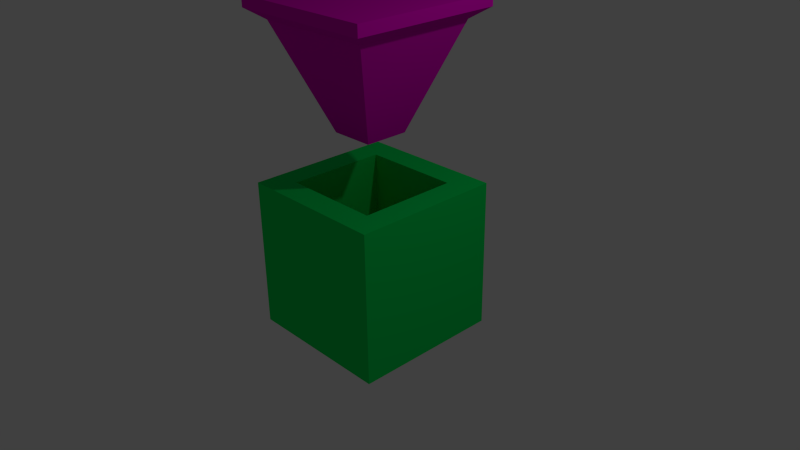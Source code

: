 # Source: AnimatedBox.blend  (saved by Blender 2.65.0; exported with 4.5.12 LTS)
import bpy
from mathutils import Matrix  # noqa: F401  (used for matrix-valued properties, if any)

bpy.ops.wm.read_factory_settings(use_empty=True)
scene = bpy.context.scene
scene.name = 'Scene'

# ---- collections
col_collection_1 = bpy.data.collections.new('Collection 1'); scene.collection.children.link(col_collection_1)

# ---- materials (node trees are filled in below, after node groups)
mat_corkmaterial = bpy.data.materials.new('CorkMaterial')
mat_corkmaterial.alpha_threshold = 0.0
mat_corkmaterial.use_transparent_shadow = False
mat_corkmaterial.diffuse_color = (0.8, 0.0, 0.5844, 1.0)
mat_corkmaterial.roughness = 0.5
mat_corkmaterial.line_color = (0.0, 0.0, 0.0, 1.0)
mat_boxmaterial = bpy.data.materials.new('BoxMaterial')
mat_boxmaterial.alpha_threshold = 0.0
mat_boxmaterial.use_transparent_shadow = False
mat_boxmaterial.diffuse_color = (0.0, 0.8, 0.1139, 1.0)
mat_boxmaterial.roughness = 0.5
mat_boxmaterial.line_color = (0.0, 0.0, 0.0, 1.0)

# ---- material node trees

# ---- world
world_world = bpy.data.worlds.new('World'); scene.world = world_world
world_world.color = (0.05088, 0.05088, 0.05088)
world_world.use_sun_shadow = False
world_world.sun_shadow_jitter_overblur = 0.0
world_world.cycles.sampling_method = 'MANUAL'
world_world.cycles.sample_map_resolution = 256

# ---- cameras
cam_camera = bpy.data.cameras.new('Camera')
cam_camera.clip_end = 100.0
cam_camera.lens = 35.0
cam_camera.sensor_width = 32.0
cam_camera.sensor_height = 18.0
cam_camera.ortho_scale = 7.314
cam_camera.dof.focus_distance = 0.0
cam_camera.dof.aperture_fstop = 128.0

# ---- lights
light_lamp = bpy.data.lights.new('Lamp', 'POINT')
light_lamp.transmission_factor = 0.0
light_lamp.cutoff_distance = 30.0
light_lamp.energy = 100.0
light_lamp.shadow_buffer_clip_start = 1.001
light_lamp.shadow_soft_size = 0.1
light_lamp.shadow_maximum_resolution = 0.006
light_lamp.use_absolute_resolution = True
light_lamp.cycles.use_multiple_importance_sampling = False

# ---- meshes
me_cube_001 = bpy.data.meshes.new('Cube.001')
me_cube_001.from_pydata([(-1.0, -1.0, 1.0), (-1.0, 1.0, 1.0), (1.0, 1.0, 1.0), (1.0, -1.0, 1.0), (-1.0, -1.0, 1.0), (-1.0, 1.0, 1.0), (1.0, 1.0, 1.0), (1.0, -1.0, 1.0), (-1.0, 0.0, 1.0), (-0.807, 0.807, 0.8604), (-0.807, -0.807, 0.8604), (0.0, 1.0, 1.0), (0.807, 0.807, 0.8604), (1.0, 0.0, 1.0), (0.807, -0.807, 0.8604), (0.0, -1.0, 1.0), (-0.807, 0.0, 0.8604), (0.0, 0.807, 0.8604), (0.807, 0.0, 0.8604), (0.0, -0.807, 0.8604), (-0.2918, 0.2918, -0.5), (0.2918, 0.2918, -0.5), (0.2918, -0.2918, -0.5), (1.0, -1.0, 1.146), (-0.2918, -0.2918, -0.5), (1.0, 1.0, 1.146), (-1.0, 1.0, 1.146), (-1.0, -1.0, 1.146), (-0.2918, 0.0, -0.5), (-0.807, -0.4035, 0.8604), (-0.807, 0.4035, 0.8604), (0.0, 0.2918, -0.5), (-0.4035, 0.807, 0.8604), (0.4035, 0.807, 0.8604), (0.2918, 0.0, -0.5), (0.807, 0.4035, 0.8604), (0.807, -0.4035, 0.8604), (0.0, -0.2918, -0.5), (0.4035, -0.807, 0.8604), (-0.4035, -0.807, 0.8604), (-0.2918, 0.1459, -0.5), (0.1459, 0.2918, -0.5), (0.2918, -0.1459, -0.5), (-0.1459, -0.2918, -0.5), (-0.2918, -0.1459, -0.5), (-0.1459, 0.2918, -0.5), (0.2918, 0.1459, -0.5), (0.1459, -0.2918, -0.5)], [], [(2, 3, 7, 13, 6), (1, 2, 6, 11, 5), (2, 1, 26, 25), (0, 1, 5, 8, 4), (3, 0, 4, 15, 7), (4, 8, 16, 29, 10), (8, 5, 9, 30, 16), (5, 11, 17, 32, 9), (11, 6, 12, 33, 17), (6, 13, 18, 35, 12), (13, 7, 14, 36, 18), (7, 15, 19, 38, 14), (15, 4, 10, 39, 19), (16, 30, 40, 28), (30, 9, 20, 40), (17, 33, 41, 31), (33, 12, 21, 41), (18, 36, 42, 34), (36, 14, 22, 42), (19, 39, 43, 37), (39, 10, 24, 43), (1, 0, 27, 26), (10, 29, 44, 24), (29, 16, 28, 44), (3, 2, 25, 23), (9, 32, 45, 20), (32, 17, 31, 45), (0, 3, 23, 27), (12, 35, 46, 21), (35, 18, 34, 46), (23, 25, 26, 27), (14, 38, 47, 22), (38, 19, 37, 47)])
me_cube_001.materials.append(mat_corkmaterial)
me_cube_001.use_remesh_preserve_volume = False
me_cube_001.use_remesh_preserve_attributes = False
me_cube_001.use_mirror_vertex_groups = False
me_cube_001.update()
me_cube = bpy.data.meshes.new('Cube')
me_cube.from_pydata([(-1.0, -1.0, -1.0), (-1.0, 1.0, -1.0), (1.0, 1.0, -1.0), (1.0, -1.0, -1.0), (-1.0, -1.0, 1.0), (-1.0, 1.0, 1.0), (1.0, 1.0, 1.0), (1.0, -1.0, 1.0), (-1.0, 0.0, 1.0), (0.0, 1.0, 1.0), (1.0, 0.0, 1.0), (0.0, -1.0, 1.0), (-1.0, 0.5, 1.0), (0.5, 1.0, 1.0), (1.0, -0.5, 1.0), (-0.5, -1.0, 1.0), (-1.0, -0.5, 1.0), (-0.5, 1.0, 1.0), (1.0, 0.5, 1.0), (0.5, -1.0, 1.0), (-0.6607, 0.0, 1.0), (0.6607, 0.0, 1.0), (0.0, -0.6607, 1.0), (0.0, 0.6607, 1.0), (-0.6607, 0.6607, 1.0), (-0.6607, -0.6607, 1.0), (0.6607, -0.6607, 1.0), (0.6607, 0.6607, 1.0), (0.0, 0.0, -0.8852), (-0.6607, 0.0, 1.0), (0.6607, 0.0, 1.0), (0.0, -0.6607, 1.0), (0.0, 0.6607, 1.0), (-0.6607, 0.6607, 1.0), (-0.6607, -0.6607, 1.0), (0.6607, -0.6607, 1.0), (0.6607, 0.6607, 1.0), (-0.6607, 0.0, 1.0), (0.6607, 0.0, 1.0), (0.0, -0.6607, 1.0), (0.0, 0.6607, 1.0), (-0.6607, 0.6607, 1.0), (-0.6607, -0.6607, 1.0), (0.6607, -0.6607, 1.0), (0.6607, 0.6607, 1.0), (-0.879, 0.0, -0.8852), (0.879, 0.0, -0.8852), (0.0, -0.879, -0.8852), (0.0, 0.879, -0.8852), (-0.879, 0.879, -0.8852), (-0.879, -0.879, -0.8852), (0.879, -0.879, -0.8852), (0.879, 0.879, -0.8852)], [], [(4, 16, 8, 12, 5, 1, 0), (5, 17, 9, 13, 6, 2, 1), (6, 18, 10, 14, 7, 3, 2), (7, 19, 11, 15, 4, 0, 3), (0, 1, 2, 3), (24, 17, 5, 12), (25, 20, 8, 16), (21, 27, 36, 30), (27, 13, 9, 23), (20, 24, 12, 8), (26, 21, 30, 35), (23, 9, 17, 24), (15, 25, 16, 4), (11, 22, 25, 15), (23, 24, 33, 32), (19, 26, 22, 11), (7, 14, 26, 19), (14, 10, 21, 26), (22, 26, 35, 31), (10, 18, 27, 21), (18, 6, 13, 27), (32, 33, 41, 40), (30, 36, 44, 38), (31, 35, 43, 39), (33, 29, 37, 41), (20, 25, 34, 29), (24, 20, 29, 33), (27, 23, 32, 36), (25, 22, 31, 34), (39, 43, 51, 47), (41, 37, 45, 49), (43, 38, 46, 51), (42, 39, 47, 50), (29, 34, 42, 37), (36, 32, 40, 44), (34, 31, 39, 42), (35, 30, 38, 43), (51, 46, 28, 47), (28, 48, 49, 45), (47, 28, 45, 50), (46, 52, 48, 28), (38, 44, 52, 46), (40, 41, 49, 48), (37, 42, 50, 45), (44, 40, 48, 52)])
me_cube.materials.append(mat_boxmaterial)
me_cube.use_remesh_preserve_volume = False
me_cube.use_remesh_preserve_attributes = False
me_cube.use_mirror_vertex_groups = False
me_cube.update()

# ---- objects
ob_cube_001 = bpy.data.objects.new('Cube.001', me_cube_001)
ob_cube = bpy.data.objects.new('Cube', me_cube)
ob_lamp = bpy.data.objects.new('Lamp', light_lamp)
ob_camera = bpy.data.objects.new('Camera', cam_camera)

# ---- transforms, parenting, visibility, modifiers, constraints
ob_cube_001.location = (0.0, 0.0, 2.16)
ob_cube_001.lineart.crease_threshold = 0.0
ob_cube.location = (0.0, 0.0, 0.0)
ob_cube.lineart.crease_threshold = 0.0
ob_lamp.location = (4.076, 1.005, 5.904)
ob_lamp.rotation_euler = (0.6503, 0.05522, 1.866)
ob_lamp.lock_rotations_4d = False
ob_lamp.empty_display_type = 'ARROWS'
ob_lamp.color = (0.0, 0.0, 0.0, 0.0)
ob_lamp.lineart.crease_threshold = 0.0
ob_camera.location = (7.481, -6.508, 5.344)
ob_camera.rotation_euler = (1.109, 0.01082, 0.8149)
ob_camera.lock_rotations_4d = False
ob_camera.empty_display_type = 'ARROWS'
ob_camera.color = (0.0, 0.0, 0.0, 0.0)
ob_camera.display_type = 'WIRE'
ob_camera.lineart.crease_threshold = 0.0

# ---- collection membership
col_collection_1.objects.link(ob_cube_001)
col_collection_1.objects.link(ob_cube)
col_collection_1.objects.link(ob_lamp)
col_collection_1.objects.link(ob_camera)

# ---- scene / render settings (as saved in the file)
scene.camera = ob_camera
scene.frame_start = 1; scene.frame_end = 30; scene.frame_set(30)
scene.render.engine = 'BLENDER_EEVEE_NEXT'
scene.render.image_settings.color_mode = 'RGB'
scene.render.image_settings.compression = 90
scene.render.resolution_percentage = 50
scene.render.dither_intensity = 0.0
scene.render.bake_margin = 2
scene.render.bake_bias = 0.0
scene.cycles.use_denoising = False
scene.cycles.samples = 10
scene.cycles.sampling_pattern = 'TABULATED_SOBOL'
scene.cycles.light_sampling_threshold = 0.0
scene.cycles.use_adaptive_sampling = False
scene.cycles.use_light_tree = False
scene.cycles.blur_glossy = 0.0
scene.cycles.volume_bounces = 1
scene.cycles.pixel_filter_type = 'GAUSSIAN'
scene.cycles.sample_clamp_indirect = 0.0
scene.view_settings.view_transform = 'Standard'
bpy.context.view_layer.update()
